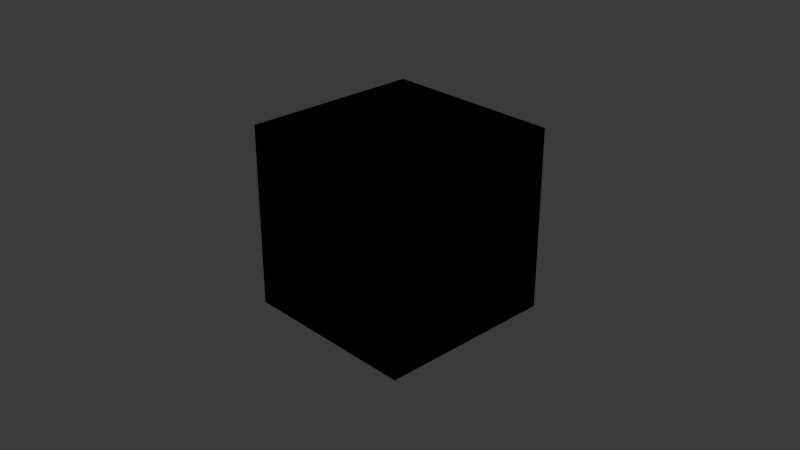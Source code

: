 # Source: testCube.blend  (saved by Blender 4.5.90; exported with 4.5.12 LTS)
import bpy
from mathutils import Matrix  # noqa: F401  (used for matrix-valued properties, if any)

bpy.ops.wm.read_factory_settings(use_empty=True)
scene = bpy.context.scene
scene.name = 'Scene'

# ---- collections
col_collection = bpy.data.collections.new('Collection'); scene.collection.children.link(col_collection)

# ---- materials (node trees are filled in below, after node groups)
mat_material = bpy.data.materials.new('Material')
mat_material.alpha_threshold = 0.0
mat_material.roughness = 0.5
mat_material.line_color = (0.0, 0.0, 0.0, 1.0)

# ---- material node trees
mat_material.use_nodes = True; mat_material.node_tree.nodes.clear()
_N = mat_material.node_tree.nodes; _L = mat_material.node_tree.links
n0 = _N.new('ShaderNodeOutputMaterial'); n0.name = 'Material Output'; n0.location = (396, 98)
n1 = _N.new('ShaderNodeBsdfPrincipled'); n1.name = 'Principled BSDF'; n1.location = (-200, 100)
n1.inputs[2].default_value = 1.0
n1.inputs[3].default_value = 1.45
n2 = _N.new('ShaderNodeVertexColor'); n2.name = 'Color Attribute'; n2.location = (-554, 36)
n2.layer_name = 'Col'
_L.new(n2.outputs[0], n1.inputs[0])
_L.new(n1.outputs[0], n0.inputs[0])
n0.is_active_output = True

# ---- world
world_world = bpy.data.worlds.new('World'); scene.world = world_world
world_world.use_nodes = True; world_world.node_tree.nodes.clear()
_N = world_world.node_tree.nodes; _L = world_world.node_tree.links
n0 = _N.new('ShaderNodeOutputWorld'); n0.name = 'World Output'; n0.location = (200, 100)
n1 = _N.new('ShaderNodeBackground'); n1.name = 'Background'; n1.location = (-200, 100)
n1.inputs[0].default_value = (0.05088, 0.05088, 0.05088, 1.0)
_L.new(n1.outputs[0], n0.inputs[0])
n0.is_active_output = True
world_world.color = (0.05088, 0.05088, 0.05088)
world_world.sun_shadow_jitter_overblur = 0.0

# ---- cameras
cam_camera = bpy.data.cameras.new('Camera')
cam_camera.clip_end = 100.0
cam_camera.ortho_scale = 7.314

# ---- lights
light_light = bpy.data.lights.new('Light', 'POINT')
light_light.energy = 1000.0
light_light.shadow_soft_size = 0.1

# ---- meshes
me_cube = bpy.data.meshes.new('Cube')
me_cube.from_pydata([(1.0, 1.0, 1.0), (1.0, 1.0, -1.0), (1.0, -1.0, 1.0), (1.0, -1.0, -1.0), (-1.0, 1.0, 1.0), (-1.0, 1.0, -1.0), (-1.0, -1.0, 1.0), (-1.0, -1.0, -1.0), (-1.0, 1.0, -1.0), (-1.0, 1.0, -1.0), (-1.0, -1.0, -1.0), (-1.0, -1.0, -1.0), (1.0, 1.0, -1.0), (1.0, 1.0, -1.0), (1.0, 1.0, 1.0), (1.0, 1.0, 1.0), (-1.0, -1.0, 1.0), (-1.0, -1.0, 1.0), (1.0, -1.0, 1.0), (1.0, -1.0, 1.0), (1.0, -1.0, -1.0), (1.0, -1.0, -1.0), (-1.0, 1.0, 1.0), (-1.0, 1.0, 1.0)], [], [(15, 23, 17, 19), (20, 18, 16, 11), (10, 6, 22, 8), (9, 12, 21, 7), (13, 14, 2, 3), (5, 4, 0, 1)])
_k = set([(0, 1), (0, 4), (1, 5), (2, 3), (2, 14), (3, 13), (4, 5), (6, 10), (6, 22), (7, 9), (7, 21), (8, 10), (8, 22), (9, 12), (11, 16), (11, 20), (12, 21), (13, 14), (15, 19), (15, 23), (16, 18), (17, 19), (17, 23), (18, 20)])
me_cube.attributes.new('sharp_edge', 'BOOLEAN', 'EDGE').data.foreach_set('value', [ (min(e.vertices), max(e.vertices)) in _k for e in me_cube.edges])
_uv = me_cube.uv_layers.new(name='UVMap')
_uv.uv.foreach_set('vector', [0.625, 0.5, 0.875, 0.5, 0.875, 0.75, 0.625, 0.75, 0.375, 0.75, 0.625, 0.75, 0.625, 1.0, 0.375, 1.0, 0.375, 0.0, 0.625, 0.0, 0.625, 0.25, 0.375, 0.25, 0.125, 0.5, 0.375, 0.5, 0.375, 0.75, 0.125, 0.75, 0.375, 0.5, 0.625, 0.5, 0.625, 0.75, 0.375, 0.75, 0.375, 0.25, 0.625, 0.25, 0.625, 0.5, 0.375, 0.5])
_ca = me_cube.color_attributes.new('Col', 'FLOAT_COLOR', 'CORNER')
_ca.data.foreach_set('color', [1.0, 0.0, 1.863e-08, 1.0, 1.0, -6.257e-08, 1.863e-08, 1.0, 1.0, -6.257e-08, 1.863e-08, 1.0, 1.0, -6.257e-08, 1.863e-08, 1.0, -6.556e-07, -3.8e-07, 1.0, 1.0, -6.556e-07, -3.8e-07, 1.0, 1.0, -6.556e-07, -3.8e-07, 1.0, 1.0, 0.0, 0.0, 1.0, 1.0, -1.099e-06, 1.0, 2.235e-07, 1.0, 0.0, 1.0, 2.235e-07, 1.0, 0.0, 1.0, 2.235e-07, 1.0, -1.099e-06, 1.0, 2.235e-07, 1.0, 1.0, -6.257e-08, 1.863e-08, 1.0, 1.0, 0.0, 1.863e-08, 1.0, 1.0, 0.0, 1.863e-08, 1.0, 1.0, -6.257e-08, 1.863e-08, 1.0, -1.099e-06, 1.0, 2.235e-07, 1.0, 0.0, 1.0, 2.235e-07, 1.0, -1.099e-06, 1.0, 2.235e-07, 1.0, -1.099e-06, 1.0, 2.235e-07, 1.0, -6.556e-07, -3.8e-07, 1.0, 1.0, 0.0, 0.0, 1.0, 1.0, 0.0, 0.0, 1.0, 1.0, 0.0, 0.0, 1.0, 1.0])
me_cube.materials.append(mat_material)
me_cube.use_mirror_vertex_groups = False
me_cube.use_paint_bone_selection = False
me_cube.use_paint_mask = True
me_cube.update()
me_cube_001 = bpy.data.meshes.new('Cube.001')
me_cube_001.from_pydata([(1.0, 1.0, 1.0), (1.0, 1.0, -1.0), (1.0, -1.0, 1.0), (1.0, -1.0, -1.0), (-1.0, 1.0, 1.0), (-1.0, 1.0, -1.0), (-1.0, -1.0, 1.0), (-1.0, -1.0, -1.0), (-1.0, 1.0, -1.0), (-1.0, 1.0, -1.0), (-1.0, -1.0, -1.0), (-1.0, -1.0, -1.0), (1.0, 1.0, -1.0), (1.0, 1.0, -1.0), (1.0, 1.0, 1.0), (1.0, 1.0, 1.0), (-1.0, -1.0, 1.0), (-1.0, -1.0, 1.0), (1.0, -1.0, 1.0), (1.0, -1.0, 1.0), (1.0, -1.0, -1.0), (1.0, -1.0, -1.0), (-1.0, 1.0, 1.0), (-1.0, 1.0, 1.0)], [], [(15, 23, 17, 19), (20, 18, 16, 11), (10, 6, 22, 8), (9, 12, 21, 7), (13, 14, 2, 3), (5, 4, 0, 1)])
_k = set([(0, 1), (0, 4), (1, 5), (2, 3), (2, 14), (3, 13), (4, 5), (6, 10), (6, 22), (7, 9), (7, 21), (8, 10), (8, 22), (9, 12), (11, 16), (11, 20), (12, 21), (13, 14), (15, 19), (15, 23), (16, 18), (17, 19), (17, 23), (18, 20)])
me_cube_001.attributes.new('sharp_edge', 'BOOLEAN', 'EDGE').data.foreach_set('value', [ (min(e.vertices), max(e.vertices)) in _k for e in me_cube_001.edges])
_uv = me_cube_001.uv_layers.new(name='UVMap')
_uv.uv.foreach_set('vector', [0.625, 0.5, 0.875, 0.5, 0.875, 0.75, 0.625, 0.75, 0.375, 0.75, 0.625, 0.75, 0.625, 1.0, 0.375, 1.0, 0.375, 0.0, 0.625, 0.0, 0.625, 0.25, 0.375, 0.25, 0.125, 0.5, 0.375, 0.5, 0.375, 0.75, 0.125, 0.75, 0.375, 0.5, 0.625, 0.5, 0.625, 0.75, 0.375, 0.75, 0.375, 0.25, 0.625, 0.25, 0.625, 0.5, 0.375, 0.5])
me_cube_001.use_mirror_vertex_groups = False
me_cube_001.use_paint_bone_selection = False
me_cube_001.use_paint_mask = True
me_cube_001.update()

# ---- objects
ob_cube = bpy.data.objects.new('Cube', me_cube)
ob_light = bpy.data.objects.new('Light', light_light)
ob_camera = bpy.data.objects.new('Camera', cam_camera)
ob_id = bpy.data.objects.new('ID', me_cube_001)

# ---- transforms, parenting, visibility, modifiers, constraints
ob_cube.location = (0.0, 0.0, 0.0)
ob_cube.lock_rotations_4d = False
ob_cube.empty_display_type = 'ARROWS'
ob_cube.lineart.crease_threshold = 0.0
ob_light.location = (4.076, 1.005, 5.904)
ob_light.rotation_euler = (0.6503, 0.05522, 1.866)
ob_light.lock_rotations_4d = False
ob_light.empty_display_type = 'ARROWS'
ob_light.color = (0.0, 0.0, 0.0, 0.0)
ob_light.lineart.crease_threshold = 0.0
ob_camera.location = (7.359, -6.926, 4.958)
ob_camera.rotation_euler = (1.109, 0.0, 0.8149)
ob_camera.lock_rotations_4d = False
ob_camera.empty_display_type = 'ARROWS'
ob_camera.color = (0.0, 0.0, 0.0, 0.0)
ob_camera.display_type = 'WIRE'
ob_camera.lineart.crease_threshold = 0.0
ob_id.location = (0.0, 0.0, 0.0)
ob_id.lock_rotations_4d = False
ob_id.empty_display_type = 'ARROWS'
ob_id.lineart.crease_threshold = 0.0

# ---- collection membership
col_collection.objects.link(ob_cube)
col_collection.objects.link(ob_light)
col_collection.objects.link(ob_camera)
col_collection.objects.link(ob_id)

# ---- scene / render settings (as saved in the file)
scene.camera = ob_camera
scene.frame_start = 1; scene.frame_end = 250; scene.frame_set(1)
scene.render.engine = 'BLENDER_EEVEE_NEXT'
bpy.context.view_layer.update()
